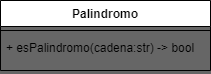

The diagram above was exported from draw.io. Its source (the exported page's mxGraphModel, read from the mxfile embedded in the PNG):
<mxGraphModel dx="0" dy="433" grid="0" gridSize="10" guides="1" tooltips="1" connect="1" arrows="1" fold="1" page="1" pageScale="1" pageWidth="850" pageHeight="1100" background="#666666" math="0" shadow="0">
  <root>
    <mxCell id="0" />
    <mxCell id="1" parent="0" />
    <mxCell id="2" value="Palindromo" style="swimlane;fontStyle=1;align=center;verticalAlign=top;childLayout=stackLayout;horizontal=1;startSize=26;horizontalStack=0;resizeParent=1;resizeParentMax=0;resizeLast=0;collapsible=1;marginBottom=0;" vertex="1" parent="1">
      <mxGeometry x="340" y="180" width="210" height="70" as="geometry" />
    </mxCell>
    <mxCell id="4" value="" style="line;strokeWidth=1;fillColor=none;align=left;verticalAlign=middle;spacingTop=-1;spacingLeft=3;spacingRight=3;rotatable=0;labelPosition=right;points=[];portConstraint=eastwest;strokeColor=inherit;" vertex="1" parent="2">
      <mxGeometry y="26" width="210" height="8" as="geometry" />
    </mxCell>
    <mxCell id="5" value="+ esPalindromo(cadena:str) -&gt; bool" style="text;strokeColor=none;fillColor=none;align=left;verticalAlign=top;spacingLeft=4;spacingRight=4;overflow=hidden;rotatable=0;points=[[0,0.5],[1,0.5]];portConstraint=eastwest;" vertex="1" parent="2">
      <mxGeometry y="34" width="210" height="36" as="geometry" />
    </mxCell>
  </root>
</mxGraphModel>